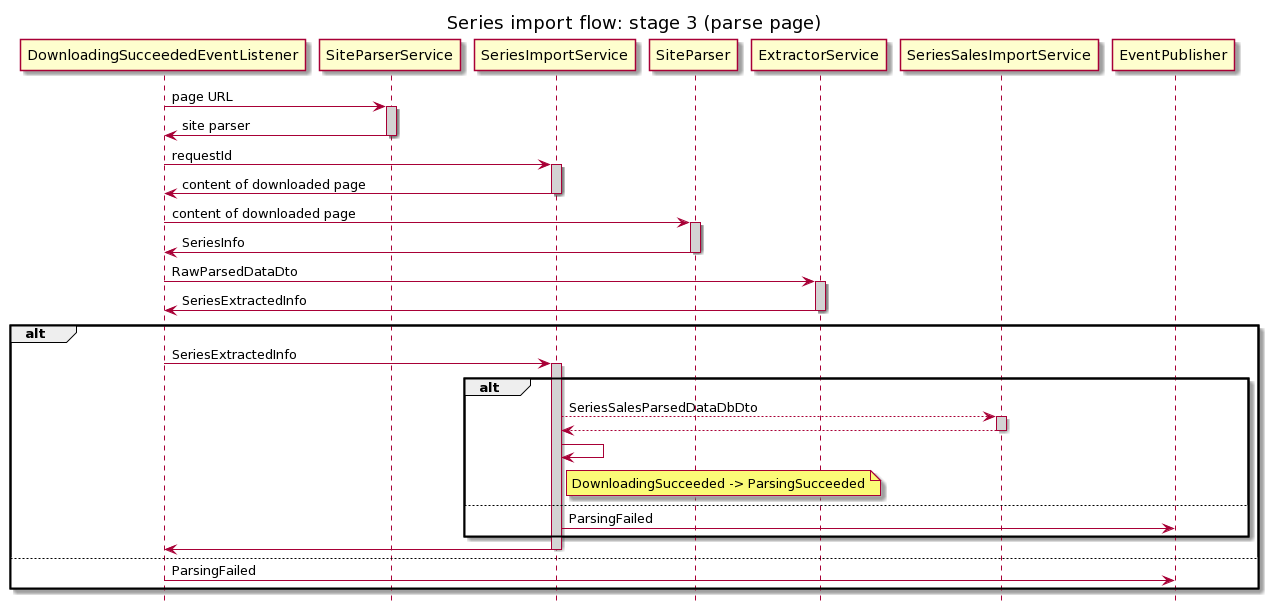

The diagram above was rendered by PlantUML. Its source (embedded in the PNG):
@startuml
title Series import flow: stage 3 (parse page)
hide footbox
skinparam sequence {
	LifeLineBackgroundColor LightGray
}

participant DownloadingSucceededEventListener
participant SiteParserService
participant SeriesImportService
participant SiteParser
participant ExtractorService
participant SeriesSalesImportService
participant EventPublisher

DownloadingSucceededEventListener->SiteParserService: page URL
activate SiteParserService
SiteParserService->DownloadingSucceededEventListener: site parser
deactivate SiteParserService
DownloadingSucceededEventListener->SeriesImportService: requestId
activate SeriesImportService
SeriesImportService->DownloadingSucceededEventListener: content of downloaded page
deactivate SeriesImportService
DownloadingSucceededEventListener->SiteParser: content of downloaded page
activate SiteParser
SiteParser->DownloadingSucceededEventListener: SeriesInfo
deactivate SiteParser
DownloadingSucceededEventListener->ExtractorService: RawParsedDataDto
activate ExtractorService
ExtractorService->DownloadingSucceededEventListener: SeriesExtractedInfo
deactivate ExtractorService
alt
DownloadingSucceededEventListener->SeriesImportService: SeriesExtractedInfo
activate SeriesImportService
alt
SeriesImportService-->SeriesSalesImportService: SeriesSalesParsedDataDbDto
activate SeriesSalesImportService
SeriesSalesImportService-->SeriesImportService:
deactivate SeriesSalesImportService
SeriesImportService->SeriesImportService:
note right of SeriesImportService: DownloadingSucceeded -> ParsingSucceeded
else
SeriesImportService->EventPublisher: ParsingFailed
end
SeriesImportService->DownloadingSucceededEventListener:
deactivate SeriesImportService
else
DownloadingSucceededEventListener->EventPublisher: ParsingFailed
end
@enduml